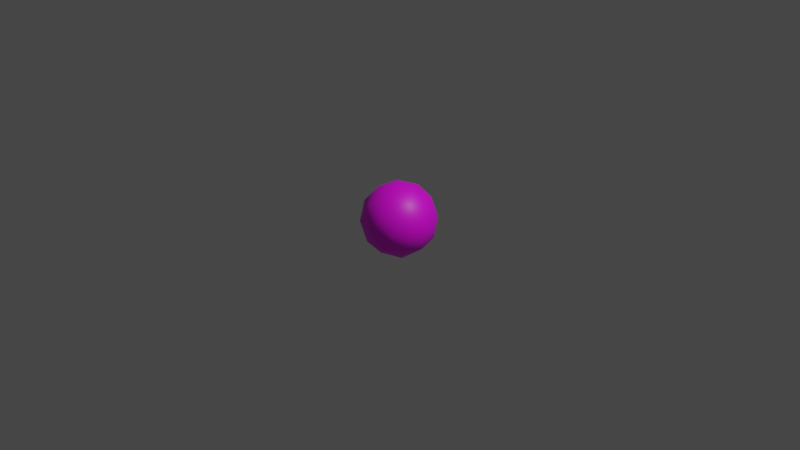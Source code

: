 # Source: ball.blend  (saved by Blender 2.93.21; exported with 4.5.12 LTS)
import bpy
from mathutils import Matrix  # noqa: F401  (used for matrix-valued properties, if any)

bpy.ops.wm.read_factory_settings(use_empty=True)
scene = bpy.context.scene
scene.name = 'Scene'

# ---- collections
col_collection = bpy.data.collections.new('Collection'); scene.collection.children.link(col_collection)

# ---- images (referenced by path relative to the original .blend; pixels are not part of the script)
import os
ASSET_DIR = os.environ.get("B2B_ASSET_DIR", "")  # directory of the original .blend (textures are referenced by path, not embedded)
HERE = os.path.dirname(os.path.abspath(__file__))  # packed textures are extracted next to this script under _unpacked/

def load_image(name, relpath, width, height, colorspace="sRGB"):
    """Load a texture the original file referenced (path relative to the .blend, or extracted next to this script)."""
    p = next((c for c in (os.path.join(HERE, relpath), os.path.join(ASSET_DIR, relpath)) if relpath and os.path.exists(c)), "")
    if p:
        img = bpy.data.images.load(p, check_existing=True)
        img.name = name
    else:  # same state as the original file: an image datablock whose file is absent (Cycles renders it pink)
        img = bpy.data.images.new(name, width, height)
        img.source = "FILE"
        img.filepath = "//" + (relpath or name)
    img.colorspace_settings.name = colorspace
    return img
img_texture_png = load_image('texture.png', 'texture.png', 1024, 1024, 'sRGB')

# ---- materials (node trees are filled in below, after node groups)
mat_material_001 = bpy.data.materials.new('Material.001')
mat_material_001.use_transparent_shadow = False

# ---- material node trees
mat_material_001.use_nodes = True; mat_material_001.node_tree.nodes.clear()
_N = mat_material_001.node_tree.nodes; _L = mat_material_001.node_tree.links
n0 = _N.new('ShaderNodeBsdfPrincipled'); n0.name = 'Principled BSDF'; n0.location = (10, 300)
n0.distribution = 'GGX'
n0.subsurface_method = 'BURLEY'
n0.inputs[3].default_value = 1.45
n0.inputs[27].default_value = (0.0, 0.0, 0.0, 1.0)
n0.inputs[28].default_value = 1.0
n1 = _N.new('ShaderNodeOutputMaterial'); n1.name = 'Material Output'; n1.location = (300, 300)
n2 = _N.new('ShaderNodeTexImage'); n2.name = 'Image Texture'; n2.location = (-180, 280)
n2.image = img_texture_png
_L.new(n0.outputs[0], n1.inputs[0])
_L.new(n2.outputs[0], n0.inputs[0])
n1.is_active_output = True

# ---- world
world_world = bpy.data.worlds.new('World'); scene.world = world_world
world_world.use_nodes = True; world_world.node_tree.nodes.clear()
_N = world_world.node_tree.nodes; _L = world_world.node_tree.links
n0 = _N.new('ShaderNodeOutputWorld'); n0.name = 'World Output'; n0.location = (300, 300)
n1 = _N.new('ShaderNodeBackground'); n1.name = 'Background'; n1.location = (10, 300)
n1.inputs[0].default_value = (0.05088, 0.05088, 0.05088, 1.0)
_L.new(n1.outputs[0], n0.inputs[0])
n0.is_active_output = True
world_world.color = (0.05088, 0.05088, 0.05088)
world_world.use_sun_shadow = False
world_world.sun_shadow_jitter_overblur = 0.0

# ---- cameras
cam_camera = bpy.data.cameras.new('Camera')
cam_camera.clip_end = 100.0
cam_camera.ortho_scale = 7.314

# ---- lights
light_light = bpy.data.lights.new('Light', 'POINT')
light_light.transmission_factor = 0.0
light_light.energy = 1000.0
light_light.shadow_soft_size = 0.1
light_light.shadow_maximum_resolution = 0.006
light_light.use_absolute_resolution = True

# ---- meshes
me_icosphere = bpy.data.meshes.new('Icosphere')
me_icosphere.from_pydata([(0.0, 0.0, -1.0), (0.7236, -0.5257, -0.4472), (-0.2764, -0.8506, -0.4472), (-0.8944, 0.0, -0.4472), (-0.2764, 0.8506, -0.4472), (0.7236, 0.5257, -0.4472), (0.2764, -0.8506, 0.4472), (-0.7236, -0.5257, 0.4472), (-0.7236, 0.5257, 0.4472), (0.2764, 0.8506, 0.4472), (0.8944, 0.0, 0.4472), (0.0, 0.0, 1.0), (-0.1625, -0.5, -0.8507), (0.4253, -0.309, -0.8507), (0.2629, -0.809, -0.5257), (0.8506, 0.0, -0.5257), (0.4253, 0.309, -0.8507), (-0.5257, 0.0, -0.8507), (-0.6882, -0.5, -0.5257), (-0.1625, 0.5, -0.8507), (-0.6882, 0.5, -0.5257), (0.2629, 0.809, -0.5257), (0.9511, -0.309, 0.0), (0.9511, 0.309, 0.0), (0.0, -1.0, 0.0), (0.5878, -0.809, 0.0), (-0.9511, -0.309, 0.0), (-0.5878, -0.809, 0.0), (-0.5878, 0.809, 0.0), (-0.9511, 0.309, 0.0), (0.5878, 0.809, 0.0), (0.0, 1.0, 0.0), (0.6882, -0.5, 0.5257), (-0.2629, -0.809, 0.5257), (-0.8506, 0.0, 0.5257), (-0.2629, 0.809, 0.5257), (0.6882, 0.5, 0.5257), (0.1625, -0.5, 0.8507), (0.5257, 0.0, 0.8507), (-0.4253, -0.309, 0.8507), (-0.4253, 0.309, 0.8507), (0.1625, 0.5, 0.8507)], [], [(0, 13, 12), (1, 13, 15), (0, 12, 17), (0, 17, 19), (0, 19, 16), (1, 15, 22), (2, 14, 24), (3, 18, 26), (4, 20, 28), (5, 21, 30), (1, 22, 25), (2, 24, 27), (3, 26, 29), (4, 28, 31), (5, 30, 23), (6, 32, 37), (7, 33, 39), (8, 34, 40), (9, 35, 41), (10, 36, 38), (38, 41, 11), (38, 36, 41), (36, 9, 41), (41, 40, 11), (41, 35, 40), (35, 8, 40), (40, 39, 11), (40, 34, 39), (34, 7, 39), (39, 37, 11), (39, 33, 37), (33, 6, 37), (37, 38, 11), (37, 32, 38), (32, 10, 38), (23, 36, 10), (23, 30, 36), (30, 9, 36), (31, 35, 9), (31, 28, 35), (28, 8, 35), (29, 34, 8), (29, 26, 34), (26, 7, 34), (27, 33, 7), (27, 24, 33), (24, 6, 33), (25, 32, 6), (25, 22, 32), (22, 10, 32), (30, 31, 9), (30, 21, 31), (21, 4, 31), (28, 29, 8), (28, 20, 29), (20, 3, 29), (26, 27, 7), (26, 18, 27), (18, 2, 27), (24, 25, 6), (24, 14, 25), (14, 1, 25), (22, 23, 10), (22, 15, 23), (15, 5, 23), (16, 21, 5), (16, 19, 21), (19, 4, 21), (19, 20, 4), (19, 17, 20), (17, 3, 20), (17, 18, 3), (17, 12, 18), (12, 2, 18), (15, 16, 5), (15, 13, 16), (13, 0, 16), (12, 14, 2), (12, 13, 14), (13, 1, 14)])
me_icosphere.polygons.foreach_set('use_smooth', [True] * 80)
_uv = me_icosphere.uv_layers.new(name='UVMap')
_uv.uv.foreach_set('vector', [0.3364, 0.06608, 0.5454, 0.06131, 0.2904, 0.1575, 0.7408, 0.1876, 0.5454, 0.06131, 0.7831, 0.1327, 0.3364, 0.06608, 0.2904, 0.1575, 0.1327, 0.2169, 0.06437, 0.6624, 0.04403, 0.4092, 0.103, 0.5674, 0.06437, 0.6624, 0.103, 0.5674, 0.1985, 0.8235, 0.7408, 0.1876, 0.7831, 0.1327, 0.9127, 0.3444, 0.3069, 0.3511, 0.5281, 0.2289, 0.5, 0.5, 0.03874, 0.4522, 0.1154, 0.3844, 0.08731, 0.6556, 0.2603, 0.4522, 0.1592, 0.2856, 0.4045, 0.2439, 0.4227, 0.8879, 0.3137, 0.6999, 0.5955, 0.7561, 0.7408, 0.1876, 0.9127, 0.3444, 0.7551, 0.4039, 0.3069, 0.3511, 0.5, 0.5, 0.2449, 0.5961, 0.8182, 0.1575, 0.8636, 0.2362, 0.7727, 0.2362, 0.2603, 0.4522, 0.4045, 0.2439, 0.5, 0.5, 0.4227, 0.8879, 0.5955, 0.7561, 0.6545, 0.9143, 0.6931, 0.6489, 0.8846, 0.6156, 0.7096, 0.8425, 0.2592, 0.8124, 0.4719, 0.7711, 0.4546, 0.9387, 0.5773, 0.1121, 0.5908, 0.04403, 0.8015, 0.1765, 0.7397, 0.5478, 0.6863, 0.3001, 0.897, 0.4326, 0.8401, 0.817, 0.8408, 0.7144, 0.956, 0.5908, 0.956, 0.5908, 0.897, 0.4326, 0.9356, 0.3376, 0.956, 0.5908, 0.8408, 0.7144, 0.897, 0.4326, 0.8408, 0.7144, 0.7397, 0.5478, 0.897, 0.4326, 0.897, 0.4326, 0.8015, 0.1765, 0.9356, 0.3376, 0.897, 0.4326, 0.6863, 0.3001, 0.8015, 0.1765, 0.6863, 0.3001, 0.5773, 0.1121, 0.8015, 0.1765, 0.7727, 0.3937, 0.8636, 0.3937, 0.8182, 0.4724, 0.489, 0.3348, 0.7189, 0.3557, 0.5859, 0.5444, 0.2169, 0.8673, 0.2592, 0.8124, 0.4546, 0.9387, 0.4546, 0.9387, 0.7096, 0.8425, 0.6636, 0.9339, 0.4546, 0.9387, 0.4719, 0.7711, 0.7096, 0.8425, 0.4719, 0.7711, 0.6931, 0.6489, 0.7096, 0.8425, 0.7096, 0.8425, 0.8673, 0.7831, 0.6636, 0.9339, 0.7096, 0.8425, 0.8846, 0.6156, 0.8673, 0.7831, 0.8846, 0.6156, 0.9613, 0.5478, 0.8673, 0.7831, 0.6545, 0.9143, 0.8408, 0.7144, 0.8401, 0.817, 0.6545, 0.9143, 0.5955, 0.7561, 0.8408, 0.7144, 0.5955, 0.7561, 0.7397, 0.5478, 0.8408, 0.7144, 0.5, 0.5, 0.6863, 0.3001, 0.7397, 0.5478, 0.5, 0.5, 0.4045, 0.2439, 0.6863, 0.3001, 0.4045, 0.2439, 0.5773, 0.1121, 0.6863, 0.3001, 0.3455, 0.08569, 0.5908, 0.04403, 0.5773, 0.1121, 0.7727, 0.2362, 0.8636, 0.2362, 0.8182, 0.3149, 0.08731, 0.6556, 0.2592, 0.8124, 0.2169, 0.8673, 0.2449, 0.5961, 0.4719, 0.7711, 0.2592, 0.8124, 0.2449, 0.5961, 0.5, 0.5, 0.4719, 0.7711, 0.5, 0.5, 0.6931, 0.6489, 0.4719, 0.7711, 0.7551, 0.4039, 0.8846, 0.6156, 0.6931, 0.6489, 0.7551, 0.4039, 0.9127, 0.3444, 0.8846, 0.6156, 0.9127, 0.3444, 0.9613, 0.5478, 0.8846, 0.6156, 0.5955, 0.7561, 0.5, 0.5, 0.7397, 0.5478, 0.5955, 0.7561, 0.3137, 0.6999, 0.5, 0.5, 0.3137, 0.6999, 0.2603, 0.4522, 0.5, 0.5, 0.4045, 0.2439, 0.3455, 0.08569, 0.5773, 0.1121, 0.4045, 0.2439, 0.1592, 0.2856, 0.3455, 0.08569, 0.1592, 0.2856, 0.1599, 0.183, 0.3455, 0.08569, 0.08731, 0.6556, 0.2449, 0.5961, 0.2592, 0.8124, 0.08731, 0.6556, 0.1154, 0.3844, 0.2449, 0.5961, 0.1154, 0.3844, 0.3069, 0.3511, 0.2449, 0.5961, 0.5, 0.5, 0.7551, 0.4039, 0.6931, 0.6489, 0.5, 0.5, 0.5281, 0.2289, 0.7551, 0.4039, 0.5281, 0.2289, 0.7408, 0.1876, 0.7551, 0.4039, 0.3182, 0.2362, 0.4091, 0.2362, 0.3636, 0.3149, 0.3182, 0.2362, 0.3636, 0.1575, 0.4091, 0.2362, 0.4092, 0.956, 0.4227, 0.8879, 0.6545, 0.9143, 0.1985, 0.8235, 0.3137, 0.6999, 0.4227, 0.8879, 0.1985, 0.8235, 0.103, 0.5674, 0.3137, 0.6999, 0.103, 0.5674, 0.2603, 0.4522, 0.3137, 0.6999, 0.103, 0.5674, 0.1592, 0.2856, 0.2603, 0.4522, 0.103, 0.5674, 0.04403, 0.4092, 0.1592, 0.2856, 0.04403, 0.4092, 0.1599, 0.183, 0.1592, 0.2856, 0.1327, 0.2169, 0.1154, 0.3844, 0.03874, 0.4522, 0.1327, 0.2169, 0.2904, 0.1575, 0.1154, 0.3844, 0.2904, 0.1575, 0.3069, 0.3511, 0.1154, 0.3844, 0.4092, 0.956, 0.1985, 0.8235, 0.4227, 0.8879, 0.718, 0.1918, 0.4958, 0.2755, 0.5345, 0.04119, 0.3315, 0.1454, 0.377, 0.06667, 0.4224, 0.1454, 0.2904, 0.1575, 0.5281, 0.2289, 0.3069, 0.3511, 0.2904, 0.1575, 0.5454, 0.06131, 0.5281, 0.2289, 0.5454, 0.06131, 0.7408, 0.1876, 0.5281, 0.2289])
me_icosphere.materials.append(mat_material_001)
me_icosphere.use_remesh_fix_poles = True
me_icosphere.use_remesh_preserve_attributes = False
me_icosphere.update()

# ---- objects
ob_light = bpy.data.objects.new('Light', light_light)
ob_camera = bpy.data.objects.new('Camera', cam_camera)
ob_icosphere = bpy.data.objects.new('Icosphere', me_icosphere)

# ---- transforms, parenting, visibility, modifiers, constraints
ob_light.location = (4.076, 1.005, 5.904)
ob_light.rotation_euler = (0.6503, 0.05522, 1.866)
ob_light.lock_rotations_4d = False
ob_light.empty_display_type = 'ARROWS'
ob_light.color = (0.0, 0.0, 0.0, 0.0)
ob_light.lineart.crease_threshold = 0.0
ob_camera.location = (7.359, -6.926, 4.958)
ob_camera.rotation_euler = (1.109, 0.0, 0.8149)
ob_camera.lock_rotations_4d = False
ob_camera.empty_display_type = 'ARROWS'
ob_camera.color = (0.0, 0.0, 0.0, 0.0)
ob_camera.display_type = 'WIRE'
ob_camera.lineart.crease_threshold = 0.0
ob_icosphere.location = (0.0, 0.0, 0.0)
ob_icosphere.scale = (0.4, 0.4, 0.4)

# ---- collection membership
col_collection.objects.link(ob_light)
col_collection.objects.link(ob_camera)
col_collection.objects.link(ob_icosphere)

# ---- scene / render settings (as saved in the file)
scene.camera = ob_camera
scene.frame_start = 1; scene.frame_end = 250; scene.frame_set(1)
scene.render.engine = 'BLENDER_EEVEE_NEXT'
scene.cycles.use_denoising = False
scene.cycles.samples = 128
scene.cycles.sampling_pattern = 'TABULATED_SOBOL'
scene.cycles.use_adaptive_sampling = False
scene.cycles.use_light_tree = False
scene.view_settings.view_transform = 'Filmic'
bpy.context.view_layer.update()

